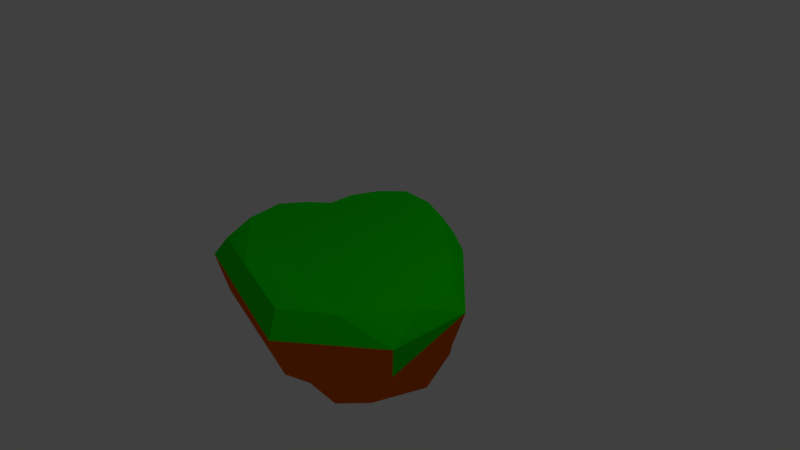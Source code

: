 # Source: floatingisland3.blend  (saved by Blender 2.78.0; exported with 4.5.12 LTS)
import bpy
from mathutils import Matrix  # noqa: F401  (used for matrix-valued properties, if any)

bpy.ops.wm.read_factory_settings(use_empty=True)
scene = bpy.context.scene
scene.name = 'Scene'

# ---- collections
col_collection_1 = bpy.data.collections.new('Collection 1'); scene.collection.children.link(col_collection_1)

# ---- materials (node trees are filled in below, after node groups)
mat_g = bpy.data.materials.new('g')
mat_g.alpha_threshold = 0.0
mat_g.use_transparent_shadow = False
mat_g.diffuse_color = (0.004468, 0.8, 0.0, 1.0)
mat_g.roughness = 0.5
mat_d = bpy.data.materials.new('d')
mat_d.alpha_threshold = 0.0
mat_d.use_transparent_shadow = False
mat_d.diffuse_color = (0.8, 0.1166, 0.0, 1.0)
mat_d.roughness = 0.5
mat_r = bpy.data.materials.new('r')
mat_r.alpha_threshold = 0.0
mat_r.use_transparent_shadow = False
mat_r.diffuse_color = (0.1734, 0.1734, 0.1734, 1.0)
mat_r.roughness = 0.5

# ---- material node trees

# ---- world
world_world = bpy.data.worlds.new('World'); scene.world = world_world
world_world.color = (0.05088, 0.05088, 0.05088)
world_world.use_sun_shadow = False
world_world.sun_shadow_jitter_overblur = 0.0
world_world.cycles.sampling_method = 'MANUAL'

# ---- cameras
cam_camera = bpy.data.cameras.new('Camera')
cam_camera.clip_end = 100.0
cam_camera.lens = 35.0
cam_camera.sensor_width = 32.0
cam_camera.sensor_height = 18.0
cam_camera.ortho_scale = 7.314
cam_camera.dof.focus_distance = 0.0
cam_camera.dof.aperture_fstop = 128.0

# ---- lights
light_lamp = bpy.data.lights.new('Lamp', 'POINT')
light_lamp.transmission_factor = 0.0
light_lamp.cutoff_distance = 30.0
light_lamp.energy = 100.0
light_lamp.shadow_buffer_clip_start = 1.001
light_lamp.shadow_soft_size = 0.1
light_lamp.shadow_maximum_resolution = 0.006
light_lamp.use_absolute_resolution = True

# ---- meshes
me_circle = bpy.data.meshes.new('Circle')
me_circle.from_pydata([(-0.2548, 1.431, 0.003415), (-1.084, 1.252, 0.005383), (-1.324, 0.4213, -0.007267), (-1.747, -0.28, -0.003216), (-1.387, -1.436, -0.01405), (0.7641, -2.122, 0.02144), (1.77, -1.225, -0.02387), (1.817, -0.1394, 0.0003978), (0.7962, 0.9138, 0.02088), (-0.2289, 1.288, 0.2496), (-0.9624, 1.026, 0.2527), (-1.167, 0.3354, 0.2216), (-1.61, -0.2269, 0.2353), (-1.284, -1.286, 0.2093), (0.644, -1.927, 0.2895), (1.567, -1.129, 0.1602), (1.626, -0.1572, 0.2291), (0.7347, 0.7932, 0.3011), (-0.638, 1.256, 0.2859), (-1.109, 0.6616, 0.2567), (-1.379, 0.06342, 0.2502), (-1.46, -0.8037, 0.2719), (-0.2793, -1.683, 0.3645), (1.168, -1.511, 0.2768), (1.676, -0.7081, 0.2368), (1.189, 0.294, 0.2483), (0.2766, 1.044, 0.286), (-0.2629, 1.261, -0.5134), (-0.993, 1.142, -0.5221), (-1.2, 0.3754, -0.537), (-1.563, -0.287, -0.532), (-1.251, -1.338, -0.5361), (0.713, -1.908, -0.5584), (1.62, -1.1, -0.52), (1.628, -0.1468, -0.5429), (0.7086, 0.8274, -0.5259), (-0.6144, 0.7441, -1.201), (-1.094, 0.4272, -1.205), (-0.9905, -0.1583, -1.207), (-1.012, -0.6965, -1.197), (-0.4533, -1.259, -1.177), (0.9942, -1.077, -1.197), (1.359, -0.2859, -1.225), (1.089, 0.4074, -1.192), (0.1765, 0.7216, -1.18), (-0.1224, 0.4139, -1.795), (-0.4468, 0.3781, -1.812), (-0.5296, 0.06177, -1.791), (-0.6505, -0.1901, -1.802), (-0.4981, -0.5956, -1.8), (0.2448, -0.8453, -1.803), (0.5778, -0.5074, -1.785), (0.6098, -0.1516, -1.833), (0.2568, 0.2361, -1.815), (-0.06715, -0.09478, -2.171)], [], [(16, 24, 7), (21, 12, 3), (10, 18, 1), (17, 25, 8), (22, 13, 4), (19, 10, 1), (26, 17, 8), (23, 14, 5), (20, 11, 2), (11, 23, 25), (18, 10, 19), (18, 19, 11), (26, 9, 18), (25, 17, 26), (24, 16, 25), (23, 15, 24), (22, 14, 23), (21, 13, 22), (20, 12, 21), (26, 18, 11), (11, 20, 21), (21, 22, 23), (23, 24, 25), (25, 26, 11), (11, 21, 23), (7, 33, 34), (3, 31, 4), (0, 28, 1), (8, 34, 35), (4, 32, 5), (2, 28, 29), (8, 27, 0), (6, 32, 33), (2, 30, 3), (34, 42, 43), (31, 39, 40), (28, 36, 37), (35, 43, 44), (32, 40, 41), (29, 37, 38), (27, 44, 36), (33, 41, 42), (30, 38, 39), (41, 51, 42), (38, 48, 39), (42, 52, 43), (39, 49, 40), (36, 46, 37), (43, 53, 44), (40, 50, 41), (37, 47, 38), (44, 45, 36), (50, 49, 54), (47, 46, 54), (45, 53, 54), (51, 50, 54), (48, 47, 54), (52, 51, 54), (49, 48, 54), (46, 45, 54), (53, 52, 54), (6, 7, 24), (24, 15, 6), (3, 4, 21), (13, 21, 4), (0, 1, 18), (18, 9, 0), (7, 8, 25), (25, 16, 7), (4, 5, 22), (14, 22, 5), (1, 2, 19), (11, 19, 2), (8, 0, 26), (9, 26, 0), (5, 6, 23), (15, 23, 6), (2, 3, 20), (12, 20, 3), (7, 6, 33), (3, 30, 31), (0, 27, 28), (8, 7, 34), (4, 31, 32), (2, 1, 28), (8, 35, 27), (6, 5, 32), (2, 29, 30), (34, 33, 42), (31, 30, 39), (28, 27, 36), (35, 34, 43), (32, 31, 40), (29, 28, 37), (27, 35, 44), (33, 32, 41), (30, 29, 38), (41, 50, 51), (38, 47, 48), (42, 51, 52), (39, 48, 49), (36, 45, 46), (43, 52, 53), (40, 49, 50), (37, 46, 47), (44, 53, 45)])
me_circle.polygons.foreach_set('material_index', [0, 0, 0, 0, 0, 0, 0, 0, 0, 0, 0, 0, 0, 0, 0, 0, 0, 0, 0, 0, 0, 0, 0, 0, 0, 1, 1, 0, 1, 1, 1, 0, 1, 0, 1, 1, 1, 1, 1, 1, 1, 1, 1, 1, 1, 1, 1, 1, 1, 1, 1, 1, 2, 2, 2, 2, 2, 2, 2, 2, 2, 0, 0, 0, 0, 0, 0, 0, 0, 0, 0, 0, 0, 0, 0, 0, 0, 0, 0, 0, 1, 1, 0, 1, 0, 1, 1, 1, 1, 1, 1, 1, 1, 1, 1, 1, 1, 1, 2, 2, 1, 2, 2, 2, 1, 1])
me_circle.materials.append(mat_g)
me_circle.materials.append(mat_d)
me_circle.materials.append(mat_r)
me_circle.use_remesh_preserve_volume = False
me_circle.use_remesh_preserve_attributes = False
me_circle.use_mirror_vertex_groups = False
me_circle.update()

# ---- objects
ob_circle = bpy.data.objects.new('Circle', me_circle)
ob_lamp = bpy.data.objects.new('Lamp', light_lamp)
ob_camera = bpy.data.objects.new('Camera', cam_camera)

# ---- transforms, parenting, visibility, modifiers, constraints
ob_circle.location = (0.0, 0.0, 0.0)
ob_circle.lineart.crease_threshold = 0.0
ob_lamp.location = (4.076, 1.005, 5.904)
ob_lamp.rotation_euler = (0.6503, 0.05522, 1.866)
ob_lamp.lock_rotations_4d = False
ob_lamp.empty_display_type = 'ARROWS'
ob_lamp.color = (0.0, 0.0, 0.0, 0.0)
ob_lamp.lineart.crease_threshold = 0.0
ob_camera.location = (7.481, -6.508, 5.344)
ob_camera.rotation_euler = (1.109, 0.0, 0.8149)
ob_camera.lock_rotations_4d = False
ob_camera.empty_display_type = 'ARROWS'
ob_camera.color = (0.0, 0.0, 0.0, 0.0)
ob_camera.display_type = 'WIRE'
ob_camera.lineart.crease_threshold = 0.0

# ---- collection membership
col_collection_1.objects.link(ob_circle)
col_collection_1.objects.link(ob_lamp)
col_collection_1.objects.link(ob_camera)

# ---- scene / render settings (as saved in the file)
scene.camera = ob_camera
scene.frame_start = 1; scene.frame_end = 250; scene.frame_set(1)
scene.render.engine = 'BLENDER_EEVEE_NEXT'
scene.render.resolution_percentage = 50
scene.render.dither_intensity = 0.0
scene.cycles.use_denoising = False
scene.cycles.samples = 128
scene.cycles.sampling_pattern = 'TABULATED_SOBOL'
scene.cycles.light_sampling_threshold = 0.0
scene.cycles.use_adaptive_sampling = False
scene.cycles.use_light_tree = False
scene.cycles.blur_glossy = 0.0
scene.cycles.sample_clamp_indirect = 0.0
scene.view_settings.view_transform = 'Standard'
bpy.context.view_layer.update()
